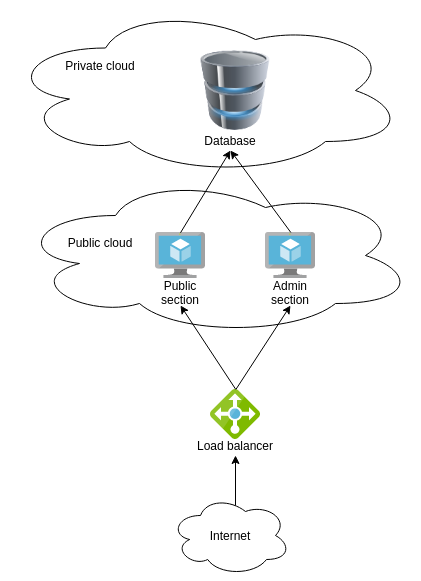

The diagram above was exported from draw.io. Its source (the exported page's mxGraphModel, read from the mxfile embedded in the PNG):
<mxGraphModel dx="1422" dy="803" grid="1" gridSize="10" guides="1" tooltips="1" connect="1" arrows="1" fold="1" page="1" pageScale="1" pageWidth="1169" pageHeight="827" math="0" shadow="0">
  <root>
    <mxCell id="0" />
    <mxCell id="1" parent="0" />
    <mxCell id="1ZORPvijgqERyKJIvu1R-4" value="" style="aspect=fixed;html=1;points=[];align=center;image;fontSize=12;image=img/lib/mscae/Virtual_Machine.svg;" parent="1" vertex="1">
      <mxGeometry x="660" y="257" width="50" height="46" as="geometry" />
    </mxCell>
    <mxCell id="1ZORPvijgqERyKJIvu1R-5" value="" style="aspect=fixed;html=1;points=[];align=center;image;fontSize=12;image=img/lib/mscae/Virtual_Machine.svg;" parent="1" vertex="1">
      <mxGeometry x="770" y="257" width="50" height="46" as="geometry" />
    </mxCell>
    <mxCell id="1ZORPvijgqERyKJIvu1R-6" value="" style="image;html=1;image=img/lib/clip_art/computers/Database_128x128.png" parent="1" vertex="1">
      <mxGeometry x="700" y="75" width="80" height="80" as="geometry" />
    </mxCell>
    <mxCell id="1gqUZ2KDFO3KRqlJrvcr-1" value="" style="aspect=fixed;html=1;points=[];align=center;image;fontSize=12;image=img/lib/mscae/Load_Balancer_feature.svg;" vertex="1" parent="1">
      <mxGeometry x="715" y="414" width="50" height="50" as="geometry" />
    </mxCell>
    <mxCell id="1gqUZ2KDFO3KRqlJrvcr-2" value="" style="ellipse;shape=cloud;whiteSpace=wrap;html=1;fillColor=none;" vertex="1" parent="1">
      <mxGeometry x="520" y="200" width="400" height="160" as="geometry" />
    </mxCell>
    <mxCell id="1gqUZ2KDFO3KRqlJrvcr-3" value="" style="ellipse;shape=cloud;whiteSpace=wrap;html=1;fillColor=none;" vertex="1" parent="1">
      <mxGeometry x="510" y="30" width="400" height="170" as="geometry" />
    </mxCell>
    <mxCell id="1gqUZ2KDFO3KRqlJrvcr-4" value="Public cloud" style="text;html=1;strokeColor=none;fillColor=none;align=center;verticalAlign=middle;whiteSpace=wrap;rounded=0;" vertex="1" parent="1">
      <mxGeometry x="550" y="257" width="110" height="20" as="geometry" />
    </mxCell>
    <mxCell id="1gqUZ2KDFO3KRqlJrvcr-5" value="Private cloud" style="text;html=1;strokeColor=none;fillColor=none;align=center;verticalAlign=middle;whiteSpace=wrap;rounded=0;" vertex="1" parent="1">
      <mxGeometry x="555" y="80" width="100" height="20" as="geometry" />
    </mxCell>
    <mxCell id="1gqUZ2KDFO3KRqlJrvcr-6" value="Database" style="text;html=1;strokeColor=none;fillColor=none;align=center;verticalAlign=middle;whiteSpace=wrap;rounded=0;" vertex="1" parent="1">
      <mxGeometry x="700" y="155" width="70" height="20" as="geometry" />
    </mxCell>
    <mxCell id="1gqUZ2KDFO3KRqlJrvcr-7" value="Public section" style="text;html=1;strokeColor=none;fillColor=none;align=center;verticalAlign=middle;whiteSpace=wrap;rounded=0;" vertex="1" parent="1">
      <mxGeometry x="650" y="303" width="70" height="27" as="geometry" />
    </mxCell>
    <mxCell id="1gqUZ2KDFO3KRqlJrvcr-8" value="Admin section" style="text;html=1;strokeColor=none;fillColor=none;align=center;verticalAlign=middle;whiteSpace=wrap;rounded=0;" vertex="1" parent="1">
      <mxGeometry x="770" y="303" width="50" height="27" as="geometry" />
    </mxCell>
    <mxCell id="1gqUZ2KDFO3KRqlJrvcr-9" value="Load balancer" style="text;html=1;strokeColor=none;fillColor=none;align=center;verticalAlign=middle;whiteSpace=wrap;rounded=0;" vertex="1" parent="1">
      <mxGeometry x="670" y="460" width="140" height="20" as="geometry" />
    </mxCell>
    <mxCell id="1gqUZ2KDFO3KRqlJrvcr-10" value="" style="endArrow=classic;html=1;entryX=0.5;entryY=1;entryDx=0;entryDy=0;exitX=0.503;exitY=-0.006;exitDx=0;exitDy=0;exitPerimeter=0;" edge="1" parent="1" source="1gqUZ2KDFO3KRqlJrvcr-1" target="1gqUZ2KDFO3KRqlJrvcr-7">
      <mxGeometry width="50" height="50" relative="1" as="geometry">
        <mxPoint x="726" y="412" as="sourcePoint" />
        <mxPoint x="570" y="420" as="targetPoint" />
      </mxGeometry>
    </mxCell>
    <mxCell id="1gqUZ2KDFO3KRqlJrvcr-11" value="" style="endArrow=classic;html=1;entryX=0.5;entryY=1;entryDx=0;entryDy=0;exitX=0.508;exitY=-0.001;exitDx=0;exitDy=0;exitPerimeter=0;" edge="1" parent="1" source="1gqUZ2KDFO3KRqlJrvcr-1" target="1gqUZ2KDFO3KRqlJrvcr-8">
      <mxGeometry width="50" height="50" relative="1" as="geometry">
        <mxPoint x="740" y="420" as="sourcePoint" />
        <mxPoint x="790" y="370" as="targetPoint" />
      </mxGeometry>
    </mxCell>
    <mxCell id="1gqUZ2KDFO3KRqlJrvcr-13" value="" style="endArrow=classic;html=1;exitX=0.5;exitY=0.006;exitDx=0;exitDy=0;exitPerimeter=0;entryX=0.5;entryY=1;entryDx=0;entryDy=0;" edge="1" parent="1" source="1ZORPvijgqERyKJIvu1R-4" target="1gqUZ2KDFO3KRqlJrvcr-6">
      <mxGeometry width="50" height="50" relative="1" as="geometry">
        <mxPoint x="540" y="240" as="sourcePoint" />
        <mxPoint x="590" y="190" as="targetPoint" />
      </mxGeometry>
    </mxCell>
    <mxCell id="1gqUZ2KDFO3KRqlJrvcr-14" value="" style="endArrow=classic;html=1;entryX=0.5;entryY=1;entryDx=0;entryDy=0;exitX=0.506;exitY=-0.001;exitDx=0;exitDy=0;exitPerimeter=0;" edge="1" parent="1" source="1ZORPvijgqERyKJIvu1R-5" target="1gqUZ2KDFO3KRqlJrvcr-6">
      <mxGeometry width="50" height="50" relative="1" as="geometry">
        <mxPoint x="760" y="260" as="sourcePoint" />
        <mxPoint x="810" y="210" as="targetPoint" />
      </mxGeometry>
    </mxCell>
    <mxCell id="1gqUZ2KDFO3KRqlJrvcr-15" value="" style="endArrow=classic;html=1;entryX=0.5;entryY=1;entryDx=0;entryDy=0;" edge="1" parent="1" target="1gqUZ2KDFO3KRqlJrvcr-9">
      <mxGeometry width="50" height="50" relative="1" as="geometry">
        <mxPoint x="740" y="530" as="sourcePoint" />
        <mxPoint x="750" y="550" as="targetPoint" />
      </mxGeometry>
    </mxCell>
    <mxCell id="1gqUZ2KDFO3KRqlJrvcr-16" value="" style="ellipse;shape=cloud;whiteSpace=wrap;html=1;fillColor=none;" vertex="1" parent="1">
      <mxGeometry x="675" y="520" width="120" height="80" as="geometry" />
    </mxCell>
    <mxCell id="1gqUZ2KDFO3KRqlJrvcr-17" value="Internet" style="text;html=1;strokeColor=none;fillColor=none;align=center;verticalAlign=middle;whiteSpace=wrap;rounded=0;" vertex="1" parent="1">
      <mxGeometry x="700" y="550" width="70" height="20" as="geometry" />
    </mxCell>
  </root>
</mxGraphModel>